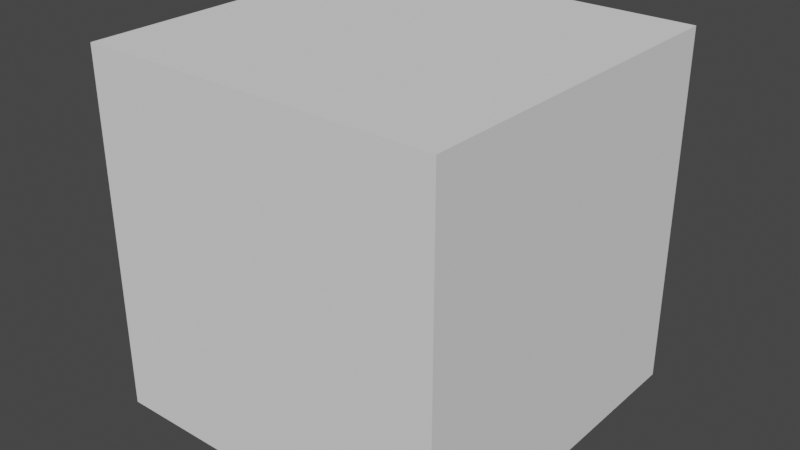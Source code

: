 # Source: bowling_pin.blend  (saved by Blender 2.91.10; exported with 4.5.12 LTS)
import bpy
from mathutils import Matrix  # noqa: F401  (used for matrix-valued properties, if any)

bpy.ops.wm.read_factory_settings(use_empty=True)
scene = bpy.context.scene
scene.name = 'Scene'

# ---- collections
col_lights_and_cams = bpy.data.collections.new('Lights and cams'); scene.collection.children.link(col_lights_and_cams)
col_objects = bpy.data.collections.new('Objects'); scene.collection.children.link(col_objects)
col_ground = bpy.data.collections.new('Ground'); scene.collection.children.link(col_ground)

# ---- world
world_world = bpy.data.worlds.new('World'); scene.world = world_world
world_world.use_nodes = True; world_world.node_tree.nodes.clear()
_N = world_world.node_tree.nodes; _L = world_world.node_tree.links
n0 = _N.new('ShaderNodeOutputWorld'); n0.name = 'World Output'; n0.location = (300, 300)
n1 = _N.new('ShaderNodeBackground'); n1.name = 'Background'; n1.location = (10, 300)
n1.inputs[0].default_value = (0.05088, 0.05088, 0.05088, 1.0)
_L.new(n1.outputs[0], n0.inputs[0])
n0.is_active_output = True
world_world.color = (0.05088, 0.05088, 0.05088)
world_world.use_sun_shadow = False
world_world.sun_shadow_jitter_overblur = 0.0

# ---- meshes
me_cube = bpy.data.meshes.new('Cube')
me_cube.from_pydata([(-1.0, -1.0, 0.0), (-1.0, -1.0, 2.0), (-1.0, 1.0, 0.0), (-1.0, 1.0, 2.0), (1.0, -1.0, 0.0), (1.0, -1.0, 2.0), (1.0, 1.0, 0.0), (1.0, 1.0, 2.0)], [], [(0, 1, 3, 2), (2, 3, 7, 6), (6, 7, 5, 4), (4, 5, 1, 0), (2, 6, 4, 0), (7, 3, 1, 5)])
_uv = me_cube.uv_layers.new(name='UVMap')
_uv.uv.foreach_set('vector', [0.375, 0.0, 0.625, 0.0, 0.625, 0.25, 0.375, 0.25, 0.375, 0.25, 0.625, 0.25, 0.625, 0.5, 0.375, 0.5, 0.375, 0.5, 0.625, 0.5, 0.625, 0.75, 0.375, 0.75, 0.375, 0.75, 0.625, 0.75, 0.625, 1.0, 0.375, 1.0, 0.125, 0.5, 0.375, 0.5, 0.375, 0.75, 0.125, 0.75, 0.625, 0.5, 0.875, 0.5, 0.875, 0.75, 0.625, 0.75])
me_cube.use_remesh_fix_poles = True
me_cube.use_remesh_preserve_attributes = False
me_cube.use_mirror_vertex_groups = False
me_cube.update()

# ---- objects
ob_cube = bpy.data.objects.new('Cube', me_cube)
ob_empty = bpy.data.objects.new('Empty', None)

# ---- transforms, parenting, visibility, modifiers, constraints
ob_cube.location = (0.0, 0.0, 0.0)
ob_cube.lineart.crease_threshold = 0.0
ob_empty.location = (0.0, 0.0, 2.5)
ob_empty.rotation_euler = (1.571, -0.0, -0.0)
ob_empty.empty_display_type = 'IMAGE'
ob_empty.empty_display_size = 5.0
ob_empty.empty_image_depth = 'FRONT'
ob_empty.use_empty_image_alpha = True
ob_empty.color = (1.0, 1.0, 1.0, 0.4)
ob_empty.display_type = 'BOUNDS'
ob_empty.show_in_front = True
ob_empty.lineart.crease_threshold = 0.0

# ---- collection membership
col_objects.objects.link(ob_cube)
col_objects.objects.link(ob_empty)

# ---- scene / render settings (as saved in the file)
scene.frame_start = 1; scene.frame_end = 250; scene.frame_set(0)
scene.render.engine = 'BLENDER_EEVEE_NEXT'
scene.cycles.use_denoising = False
scene.cycles.samples = 128
scene.cycles.sampling_pattern = 'TABULATED_SOBOL'
scene.cycles.use_adaptive_sampling = False
scene.cycles.use_light_tree = False
scene.view_settings.view_transform = 'Filmic'
bpy.context.view_layer.update()

# ---- added for rendering (the .blend has no active camera and no usable light): camera, sun
cam_auto = bpy.data.cameras.new('AutoCamera')
cam_auto.lens = 50.0
cam_auto.sensor_width = 36.0
cam_auto.clip_end = 1000.0
ob_auto_camera = bpy.data.objects.new('AutoCamera', cam_auto)
scene.collection.objects.link(ob_auto_camera)
ob_auto_camera.location = (3.20507, -3.84609, 3.56406)
ob_auto_camera.rotation_euler = (1.09748, -7.21219e-08, 0.694738)
scene.camera = ob_auto_camera
light_auto_sun = bpy.data.lights.new('AutoSun', 'SUN')
light_auto_sun.energy = 3.0
light_auto_sun.angle = 0.0523599
ob_auto_sun = bpy.data.objects.new('AutoSun', light_auto_sun)
scene.collection.objects.link(ob_auto_sun)
ob_auto_sun.rotation_euler = (0.872665, 0.174533, 0.523599)
bpy.context.view_layer.update()

